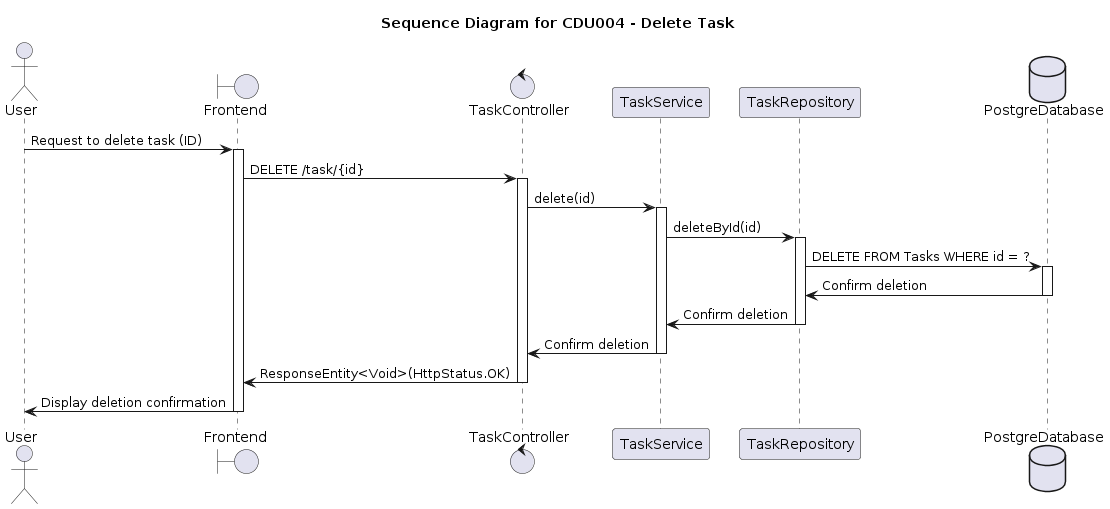

The diagram above was rendered by PlantUML. Its source (embedded in the PNG):
@startuml
title Sequence Diagram for CDU004 - Delete Task

actor User
boundary Frontend
control TaskController
participant TaskService
participant TaskRepository
database PostgreDatabase

User -> Frontend : Request to delete task (ID)
activate Frontend

Frontend -> TaskController : DELETE /task/{id}
activate TaskController

TaskController -> TaskService : delete(id)
activate TaskService

TaskService -> TaskRepository : deleteById(id)
activate TaskRepository

TaskRepository -> PostgreDatabase : DELETE FROM Tasks WHERE id = ?
activate PostgreDatabase
PostgreDatabase -> TaskRepository : Confirm deletion
deactivate PostgreDatabase

TaskRepository -> TaskService : Confirm deletion
deactivate TaskRepository

TaskService -> TaskController : Confirm deletion
deactivate TaskService

TaskController -> Frontend : ResponseEntity<Void>(HttpStatus.OK)
deactivate TaskController

Frontend -> User : Display deletion confirmation
deactivate Frontend
@enduml